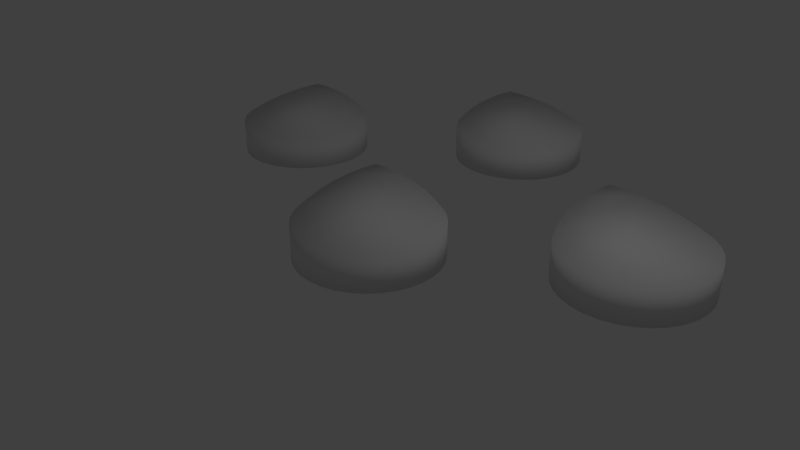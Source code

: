 # Source: water.blend  (saved by Blender 2.78.0; exported with 4.5.12 LTS)
import bpy
from mathutils import Matrix  # noqa: F401  (used for matrix-valued properties, if any)

bpy.ops.wm.read_factory_settings(use_empty=True)
scene = bpy.context.scene
scene.name = 'Scene'

# ---- collections
col_collection_1 = bpy.data.collections.new('Collection 1'); scene.collection.children.link(col_collection_1)

# ---- world
world_world = bpy.data.worlds.new('World'); scene.world = world_world
world_world.color = (0.05088, 0.05088, 0.05088)
world_world.use_sun_shadow = False
world_world.sun_shadow_jitter_overblur = 0.0
world_world.cycles.sampling_method = 'MANUAL'

# ---- cameras
cam_camera = bpy.data.cameras.new('Camera')
cam_camera.clip_end = 100.0
cam_camera.lens = 35.0
cam_camera.sensor_width = 32.0
cam_camera.sensor_height = 18.0
cam_camera.ortho_scale = 7.314
cam_camera.dof.focus_distance = 0.0
cam_camera.dof.aperture_fstop = 128.0

# ---- lights
light_lamp = bpy.data.lights.new('Lamp', 'POINT')
light_lamp.transmission_factor = 0.0
light_lamp.cutoff_distance = 30.0
light_lamp.energy = 100.0
light_lamp.shadow_buffer_clip_start = 1.001
light_lamp.shadow_soft_size = 0.1
light_lamp.shadow_maximum_resolution = 0.006
light_lamp.use_absolute_resolution = True

# ---- meshes
me_circle = bpy.data.meshes.new('Circle')
me_circle.from_pydata([(-0.15, 1.15, 0.0), (-0.4451, 1.231, 0.002552), (-0.7327, 1.274, 0.005293), (-1.006, 1.281, 0.01085), (-1.257, 1.257, 0.01292), (-1.281, 1.006, 0.01085), (-1.274, 0.7327, 0.005293), (-1.231, 0.4451, 0.002552), (-1.15, 0.15, 0.0), (-1.033, -0.1475, 0.0), (-0.9239, -0.3827, 0.0), (-0.8315, -0.5556, 0.0), (-0.7071, -0.7071, 0.0), (-0.5556, -0.8315, 0.0), (-0.3827, -0.9239, 0.0), (-0.1951, -0.9808, 0.0), (3.258e-07, -1.0, 0.0), (0.1951, -0.9808, 0.0), (0.3827, -0.9239, 0.0), (0.5556, -0.8315, 0.0), (0.7071, -0.7071, 0.0), (0.8315, -0.5556, 0.0), (0.9239, -0.3827, 0.0), (0.9808, -0.1951, 0.0), (1.0, 9.656e-07, 0.0), (0.9808, 0.1951, 0.0), (0.9239, 0.3827, 0.0), (0.8315, 0.5556, 0.0), (0.7071, 0.7071, 0.0), (0.5556, 0.8315, 0.0), (0.3827, 0.9239, 0.0), (0.1475, 1.033, 0.0), (-0.1491, 1.149, 0.5), (-0.4442, 1.23, 0.5026), (-0.7318, 1.273, 0.5053), (-1.005, 1.281, 0.5108), (-1.256, 1.256, 0.5129), (-1.281, 1.005, 0.5108), (-1.273, 0.7318, 0.5053), (-1.23, 0.4442, 0.5026), (-1.149, 0.1491, 0.5), (-1.032, -0.1483, 0.5), (-0.923, -0.3835, 0.5), (-0.8306, -0.5564, 0.5), (-0.7063, -0.708, 0.5), (-0.5547, -0.8323, 0.5), (-0.3818, -0.9247, 0.5), (-0.1942, -0.9816, 0.5), (0.0008563, -1.001, 0.5), (0.1959, -0.9816, 0.5), (0.3835, -0.9247, 0.5), (0.5564, -0.8323, 0.5), (0.708, -0.708, 0.5), (0.8323, -0.5564, 0.5), (0.9247, -0.3835, 0.5), (0.9816, -0.1959, 0.5), (1.001, -0.000855, 0.5), (0.9816, 0.1942, 0.5), (0.9247, 0.3818, 0.5), (0.8323, 0.5547, 0.5), (0.708, 0.7063, 0.5), (0.5564, 0.8306, 0.5), (0.3835, 0.923, 0.5), (0.1483, 1.032, 0.5)], [], [(1, 2, 3, 4, 5, 6, 7, 8, 9, 10, 11, 12, 13, 14, 15, 16, 17, 18, 19, 20, 21, 22, 23, 24, 25, 26, 27, 28, 29, 30, 31, 0), (33, 32, 63, 62, 61, 60, 59, 58, 57, 56, 55, 54, 53, 52, 51, 50, 49, 48, 47, 46, 45, 44, 43, 42, 41, 40, 39, 38, 37, 36, 35, 34), (31, 30, 62, 63), (18, 17, 49, 50), (5, 4, 36, 37), (0, 31, 63, 32), (19, 18, 50, 51), (6, 5, 37, 38), (20, 19, 51, 52), (7, 6, 38, 39), (21, 20, 52, 53), (8, 7, 39, 40), (22, 21, 53, 54), (9, 8, 40, 41), (23, 22, 54, 55), (10, 9, 41, 42), (24, 23, 55, 56), (11, 10, 42, 43), (25, 24, 56, 57), (12, 11, 43, 44), (26, 25, 57, 58), (13, 12, 44, 45), (27, 26, 58, 59), (14, 13, 45, 46), (1, 0, 32, 33), (28, 27, 59, 60), (15, 14, 46, 47), (2, 1, 33, 34), (29, 28, 60, 61), (16, 15, 47, 48), (3, 2, 34, 35), (30, 29, 61, 62), (17, 16, 48, 49), (4, 3, 35, 36)])
me_circle.polygons.foreach_set('use_smooth', [True] * 34)
me_circle.use_remesh_preserve_volume = False
me_circle.use_remesh_preserve_attributes = False
me_circle.use_mirror_vertex_groups = False
me_circle.update()
me_circle_001 = bpy.data.meshes.new('Circle.001')
me_circle_001.from_pydata([(-0.15, 1.15, 0.0), (-0.4451, 1.231, 0.002552), (-0.7327, 1.274, 0.005293), (-1.006, 1.281, 0.01085), (-1.257, 1.257, 0.01292), (-1.281, 1.006, 0.01085), (-1.274, 0.7327, 0.005293), (-1.231, 0.4451, 0.002552), (-1.15, 0.15, 0.0), (-1.033, -0.1475, 0.0), (-0.9239, -0.3827, 0.0), (-0.8315, -0.5556, 0.0), (-0.7071, -0.7071, 0.0), (-0.5556, -0.8315, 0.0), (-0.3827, -0.9239, 0.0), (-0.1951, -0.9808, 0.0), (3.258e-07, -1.0, 0.0), (0.1951, -0.9808, 0.0), (0.3827, -0.9239, 0.0), (0.5556, -0.8315, 0.0), (0.7071, -0.7071, 0.0), (0.8315, -0.5556, 0.0), (0.9239, -0.3827, 0.0), (0.9808, -0.1951, 0.0), (1.0, 9.656e-07, 0.0), (0.9808, 0.1951, 0.0), (0.9239, 0.3827, 0.0), (0.8315, 0.5556, 0.0), (0.7071, 0.7071, 0.0), (0.5556, 0.8315, 0.0), (0.3827, 0.9239, 0.0), (0.1475, 1.033, 0.0), (-0.1491, 1.149, 0.5), (-0.4442, 1.23, 0.5026), (-0.7318, 1.273, 0.5053), (-1.005, 1.281, 0.5108), (-1.256, 1.256, 0.5129), (-1.281, 1.005, 0.5108), (-1.273, 0.7318, 0.5053), (-1.23, 0.4442, 0.5026), (-1.149, 0.1491, 0.5), (-1.032, -0.1483, 0.5), (-0.923, -0.3835, 0.5), (-0.8306, -0.5564, 0.5), (-0.7063, -0.708, 0.5), (-0.5547, -0.8323, 0.5), (-0.3818, -0.9247, 0.5), (-0.1942, -0.9816, 0.5), (0.0008563, -1.001, 0.5), (0.1959, -0.9816, 0.5), (0.3835, -0.9247, 0.5), (0.5564, -0.8323, 0.5), (0.708, -0.708, 0.5), (0.8323, -0.5564, 0.5), (0.9247, -0.3835, 0.5), (0.9816, -0.1959, 0.5), (1.001, -0.000855, 0.5), (0.9816, 0.1942, 0.5), (0.9247, 0.3818, 0.5), (0.8323, 0.5547, 0.5), (0.708, 0.7063, 0.5), (0.5564, 0.8306, 0.5), (0.3835, 0.923, 0.5), (0.1483, 1.032, 0.5)], [], [(1, 2, 3, 4, 5, 6, 7, 8, 9, 10, 11, 12, 13, 14, 15, 16, 17, 18, 19, 20, 21, 22, 23, 24, 25, 26, 27, 28, 29, 30, 31, 0), (33, 32, 63, 62, 61, 60, 59, 58, 57, 56, 55, 54, 53, 52, 51, 50, 49, 48, 47, 46, 45, 44, 43, 42, 41, 40, 39, 38, 37, 36, 35, 34), (31, 30, 62, 63), (18, 17, 49, 50), (5, 4, 36, 37), (0, 31, 63, 32), (19, 18, 50, 51), (6, 5, 37, 38), (20, 19, 51, 52), (7, 6, 38, 39), (21, 20, 52, 53), (8, 7, 39, 40), (22, 21, 53, 54), (9, 8, 40, 41), (23, 22, 54, 55), (10, 9, 41, 42), (24, 23, 55, 56), (11, 10, 42, 43), (25, 24, 56, 57), (12, 11, 43, 44), (26, 25, 57, 58), (13, 12, 44, 45), (27, 26, 58, 59), (14, 13, 45, 46), (1, 0, 32, 33), (28, 27, 59, 60), (15, 14, 46, 47), (2, 1, 33, 34), (29, 28, 60, 61), (16, 15, 47, 48), (3, 2, 34, 35), (30, 29, 61, 62), (17, 16, 48, 49), (4, 3, 35, 36)])
me_circle_001.polygons.foreach_set('use_smooth', [True] * 34)
me_circle_001.use_remesh_preserve_volume = False
me_circle_001.use_remesh_preserve_attributes = False
me_circle_001.use_mirror_vertex_groups = False
me_circle_001.update()
me_circle_002 = bpy.data.meshes.new('Circle.002')
me_circle_002.from_pydata([(-0.15, 1.15, 0.0), (-0.4451, 1.231, 0.002552), (-0.7327, 1.274, 0.005293), (-1.006, 1.281, 0.01085), (-1.257, 1.257, 0.01292), (-1.281, 1.006, 0.01085), (-1.274, 0.7327, 0.005293), (-1.231, 0.4451, 0.002552), (-1.15, 0.15, 0.0), (-1.033, -0.1475, 0.0), (-0.9239, -0.3827, 0.0), (-0.8315, -0.5556, 0.0), (-0.7071, -0.7071, 0.0), (-0.5556, -0.8315, 0.0), (-0.3827, -0.9239, 0.0), (-0.1951, -0.9808, 0.0), (3.258e-07, -1.0, 0.0), (0.1951, -0.9808, 0.0), (0.3827, -0.9239, 0.0), (0.5556, -0.8315, 0.0), (0.7071, -0.7071, 0.0), (0.8315, -0.5556, 0.0), (0.9239, -0.3827, 0.0), (0.9808, -0.1951, 0.0), (1.0, 9.656e-07, 0.0), (0.9808, 0.1951, 0.0), (0.9239, 0.3827, 0.0), (0.8315, 0.5556, 0.0), (0.7071, 0.7071, 0.0), (0.5556, 0.8315, 0.0), (0.3827, 0.9239, 0.0), (0.1475, 1.033, 0.0), (-0.1491, 1.149, 0.5), (-0.4442, 1.23, 0.5026), (-0.7318, 1.273, 0.5053), (-1.005, 1.281, 0.5108), (-1.256, 1.256, 0.5129), (-1.281, 1.005, 0.5108), (-1.273, 0.7318, 0.5053), (-1.23, 0.4442, 0.5026), (-1.149, 0.1491, 0.5), (-1.032, -0.1483, 0.5), (-0.923, -0.3835, 0.5), (-0.8306, -0.5564, 0.5), (-0.7063, -0.708, 0.5), (-0.5547, -0.8323, 0.5), (-0.3818, -0.9247, 0.5), (-0.1942, -0.9816, 0.5), (0.0008563, -1.001, 0.5), (0.1959, -0.9816, 0.5), (0.3835, -0.9247, 0.5), (0.5564, -0.8323, 0.5), (0.708, -0.708, 0.5), (0.8323, -0.5564, 0.5), (0.9247, -0.3835, 0.5), (0.9816, -0.1959, 0.5), (1.001, -0.000855, 0.5), (0.9816, 0.1942, 0.5), (0.9247, 0.3818, 0.5), (0.8323, 0.5547, 0.5), (0.708, 0.7063, 0.5), (0.5564, 0.8306, 0.5), (0.3835, 0.923, 0.5), (0.1483, 1.032, 0.5)], [], [(1, 2, 3, 4, 5, 6, 7, 8, 9, 10, 11, 12, 13, 14, 15, 16, 17, 18, 19, 20, 21, 22, 23, 24, 25, 26, 27, 28, 29, 30, 31, 0), (33, 32, 63, 62, 61, 60, 59, 58, 57, 56, 55, 54, 53, 52, 51, 50, 49, 48, 47, 46, 45, 44, 43, 42, 41, 40, 39, 38, 37, 36, 35, 34), (31, 30, 62, 63), (18, 17, 49, 50), (5, 4, 36, 37), (0, 31, 63, 32), (19, 18, 50, 51), (6, 5, 37, 38), (20, 19, 51, 52), (7, 6, 38, 39), (21, 20, 52, 53), (8, 7, 39, 40), (22, 21, 53, 54), (9, 8, 40, 41), (23, 22, 54, 55), (10, 9, 41, 42), (24, 23, 55, 56), (11, 10, 42, 43), (25, 24, 56, 57), (12, 11, 43, 44), (26, 25, 57, 58), (13, 12, 44, 45), (27, 26, 58, 59), (14, 13, 45, 46), (1, 0, 32, 33), (28, 27, 59, 60), (15, 14, 46, 47), (2, 1, 33, 34), (29, 28, 60, 61), (16, 15, 47, 48), (3, 2, 34, 35), (30, 29, 61, 62), (17, 16, 48, 49), (4, 3, 35, 36)])
me_circle_002.polygons.foreach_set('use_smooth', [True] * 34)
me_circle_002.use_remesh_preserve_volume = False
me_circle_002.use_remesh_preserve_attributes = False
me_circle_002.use_mirror_vertex_groups = False
me_circle_002.update()
me_circle_003 = bpy.data.meshes.new('Circle.003')
me_circle_003.from_pydata([(-0.15, 1.15, 0.0), (-0.4451, 1.231, 0.002552), (-0.7327, 1.274, 0.005293), (-1.006, 1.281, 0.01085), (-1.257, 1.257, 0.01292), (-1.281, 1.006, 0.01085), (-1.274, 0.7327, 0.005293), (-1.231, 0.4451, 0.002552), (-1.15, 0.15, 0.0), (-1.033, -0.1475, 0.0), (-0.9239, -0.3827, 0.0), (-0.8315, -0.5556, 0.0), (-0.7071, -0.7071, 0.0), (-0.5556, -0.8315, 0.0), (-0.3827, -0.9239, 0.0), (-0.1951, -0.9808, 0.0), (3.258e-07, -1.0, 0.0), (0.1951, -0.9808, 0.0), (0.3827, -0.9239, 0.0), (0.5556, -0.8315, 0.0), (0.7071, -0.7071, 0.0), (0.8315, -0.5556, 0.0), (0.9239, -0.3827, 0.0), (0.9808, -0.1951, 0.0), (1.0, 9.656e-07, 0.0), (0.9808, 0.1951, 0.0), (0.9239, 0.3827, 0.0), (0.8315, 0.5556, 0.0), (0.7071, 0.7071, 0.0), (0.5556, 0.8315, 0.0), (0.3827, 0.9239, 0.0), (0.1475, 1.033, 0.0), (-0.1491, 1.149, 0.5), (-0.4442, 1.23, 0.5026), (-0.7318, 1.273, 0.5053), (-1.005, 1.281, 0.5108), (-1.256, 1.256, 0.5129), (-1.281, 1.005, 0.5108), (-1.273, 0.7318, 0.5053), (-1.23, 0.4442, 0.5026), (-1.149, 0.1491, 0.5), (-1.032, -0.1483, 0.5), (-0.923, -0.3835, 0.5), (-0.8306, -0.5564, 0.5), (-0.7063, -0.708, 0.5), (-0.5547, -0.8323, 0.5), (-0.3818, -0.9247, 0.5), (-0.1942, -0.9816, 0.5), (0.0008563, -1.001, 0.5), (0.1959, -0.9816, 0.5), (0.3835, -0.9247, 0.5), (0.5564, -0.8323, 0.5), (0.708, -0.708, 0.5), (0.8323, -0.5564, 0.5), (0.9247, -0.3835, 0.5), (0.9816, -0.1959, 0.5), (1.001, -0.000855, 0.5), (0.9816, 0.1942, 0.5), (0.9247, 0.3818, 0.5), (0.8323, 0.5547, 0.5), (0.708, 0.7063, 0.5), (0.5564, 0.8306, 0.5), (0.3835, 0.923, 0.5), (0.1483, 1.032, 0.5)], [], [(1, 2, 3, 4, 5, 6, 7, 8, 9, 10, 11, 12, 13, 14, 15, 16, 17, 18, 19, 20, 21, 22, 23, 24, 25, 26, 27, 28, 29, 30, 31, 0), (33, 32, 63, 62, 61, 60, 59, 58, 57, 56, 55, 54, 53, 52, 51, 50, 49, 48, 47, 46, 45, 44, 43, 42, 41, 40, 39, 38, 37, 36, 35, 34), (31, 30, 62, 63), (18, 17, 49, 50), (5, 4, 36, 37), (0, 31, 63, 32), (19, 18, 50, 51), (6, 5, 37, 38), (20, 19, 51, 52), (7, 6, 38, 39), (21, 20, 52, 53), (8, 7, 39, 40), (22, 21, 53, 54), (9, 8, 40, 41), (23, 22, 54, 55), (10, 9, 41, 42), (24, 23, 55, 56), (11, 10, 42, 43), (25, 24, 56, 57), (12, 11, 43, 44), (26, 25, 57, 58), (13, 12, 44, 45), (27, 26, 58, 59), (14, 13, 45, 46), (1, 0, 32, 33), (28, 27, 59, 60), (15, 14, 46, 47), (2, 1, 33, 34), (29, 28, 60, 61), (16, 15, 47, 48), (3, 2, 34, 35), (30, 29, 61, 62), (17, 16, 48, 49), (4, 3, 35, 36)])
me_circle_003.polygons.foreach_set('use_smooth', [True] * 34)
me_circle_003.use_remesh_preserve_volume = False
me_circle_003.use_remesh_preserve_attributes = False
me_circle_003.use_mirror_vertex_groups = False
me_circle_003.update()

# ---- objects
ob_circle = bpy.data.objects.new('Circle', me_circle)
ob_lamp = bpy.data.objects.new('Lamp', light_lamp)
ob_camera = bpy.data.objects.new('Camera', cam_camera)
ob_circle_001 = bpy.data.objects.new('Circle.001', me_circle_001)
ob_circle_002 = bpy.data.objects.new('Circle.002', me_circle_002)
ob_circle_003 = bpy.data.objects.new('Circle.003', me_circle_003)

# ---- transforms, parenting, visibility, modifiers, constraints
ob_circle.location = (0.0, 0.0, 0.0)
ob_circle.lineart.crease_threshold = 0.0
ob_lamp.location = (4.076, 1.005, 5.904)
ob_lamp.rotation_euler = (0.6503, 0.05522, 1.866)
ob_lamp.lock_rotations_4d = False
ob_lamp.empty_display_type = 'ARROWS'
ob_lamp.color = (0.0, 0.0, 0.0, 0.0)
ob_lamp.lineart.crease_threshold = 0.0
ob_camera.location = (7.481, -6.508, 5.344)
ob_camera.rotation_euler = (1.109, 0.0, 0.8149)
ob_camera.lock_rotations_4d = False
ob_camera.empty_display_type = 'ARROWS'
ob_camera.color = (0.0, 0.0, 0.0, 0.0)
ob_camera.display_type = 'WIRE'
ob_camera.lineart.crease_threshold = 0.0
ob_circle_001.location = (2.736, 1.823, 0.0)
ob_circle_001.lineart.crease_threshold = 0.0
ob_circle_002.location = (-0.8744, 3.999, 0.0)
ob_circle_002.lineart.crease_threshold = 0.0
ob_circle_003.location = (-3.587, 1.793, 0.0)
ob_circle_003.lineart.crease_threshold = 0.0

# ---- collection membership
col_collection_1.objects.link(ob_circle)
col_collection_1.objects.link(ob_lamp)
col_collection_1.objects.link(ob_camera)
col_collection_1.objects.link(ob_circle_001)
col_collection_1.objects.link(ob_circle_002)
col_collection_1.objects.link(ob_circle_003)

# ---- scene / render settings (as saved in the file)
scene.camera = ob_camera
scene.frame_start = 1; scene.frame_end = 250; scene.frame_set(1)
scene.render.engine = 'BLENDER_EEVEE_NEXT'
scene.render.resolution_percentage = 50
scene.render.dither_intensity = 0.0
scene.cycles.use_denoising = False
scene.cycles.samples = 128
scene.cycles.sampling_pattern = 'TABULATED_SOBOL'
scene.cycles.light_sampling_threshold = 0.0
scene.cycles.use_adaptive_sampling = False
scene.cycles.use_light_tree = False
scene.cycles.blur_glossy = 0.0
scene.cycles.sample_clamp_indirect = 0.0
scene.view_settings.view_transform = 'Standard'
bpy.context.view_layer.update()
